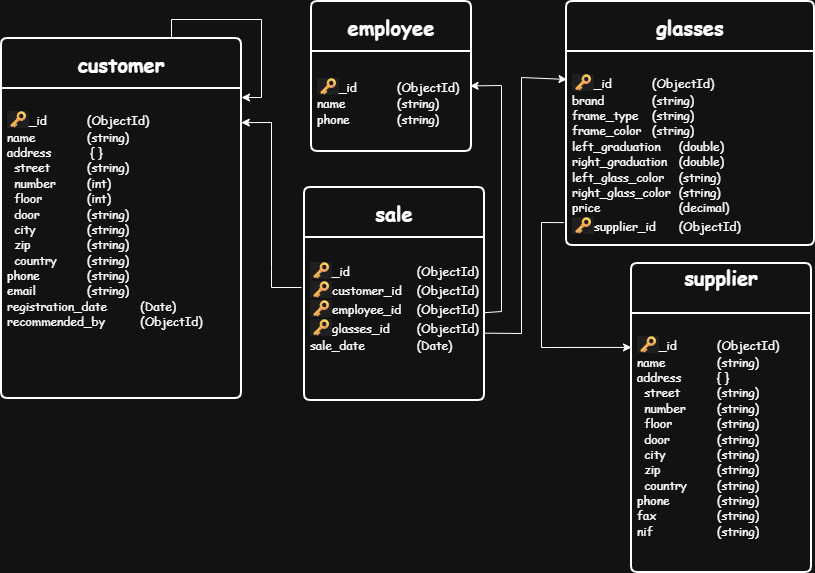

The diagram above was exported from draw.io. Its source (the exported page's mxGraphModel, read from the mxfile embedded in the PNG):
<mxGraphModel dx="1869" dy="626" grid="1" gridSize="10" guides="1" tooltips="1" connect="1" arrows="1" fold="1" page="1" pageScale="1" pageWidth="827" pageHeight="1169" math="0" shadow="0">
  <root>
    <mxCell id="0" />
    <mxCell id="1" parent="0" />
    <mxCell id="nXfGMvE91eVO2wpuIAD6-16" parent="1" style="swimlane;childLayout=stackLayout;horizontal=1;startSize=50;horizontalStack=0;rounded=1;fontSize=14;fontStyle=0;strokeWidth=2;resizeParent=0;resizeLast=1;shadow=0;dashed=0;align=center;arcSize=4;whiteSpace=wrap;html=1;fontFamily=Comic Sans MS;" value="&lt;font style=&quot;font-size: 20px;&quot;&gt;&lt;b&gt;customer&lt;/b&gt;&lt;/font&gt;" vertex="1">
      <mxGeometry height="360" width="240" y="51" as="geometry" />
    </mxCell>
    <mxCell id="nXfGMvE91eVO2wpuIAD6-17" parent="nXfGMvE91eVO2wpuIAD6-16" style="align=left;strokeColor=none;fillColor=none;spacingLeft=4;spacingRight=4;fontSize=12;verticalAlign=top;resizable=0;rotatable=0;part=1;html=1;whiteSpace=wrap;" value="&lt;div&gt;&lt;font face=&quot;Comic Sans MS&quot;&gt;&lt;br&gt;&lt;/font&gt;&lt;/div&gt;&lt;div&gt;&lt;span style=&quot;background-color: rgb(31, 31, 31); color: rgb(230, 232, 240); font-family: &amp;quot;Google Sans&amp;quot;, Arial, sans-serif; font-size: 16px;&quot;&gt;🗝&lt;/span&gt;&lt;font face=&quot;Comic Sans MS&quot;&gt;_id&lt;span style=&quot;white-space: pre;&quot;&gt;&#09;&lt;/span&gt;&lt;span style=&quot;white-space: pre;&quot;&gt;&#09;&lt;/span&gt;(ObjectId)&lt;/font&gt;&lt;/div&gt;&lt;div&gt;&lt;font face=&quot;Comic Sans MS&quot;&gt;name&lt;span style=&quot;white-space: pre;&quot;&gt;&#09;&lt;/span&gt;&lt;span style=&quot;white-space: pre;&quot;&gt;&#09;&lt;/span&gt;(string)&lt;/font&gt;&lt;/div&gt;&lt;div&gt;&lt;font face=&quot;Comic Sans MS&quot;&gt;address&lt;span style=&quot;white-space: pre;&quot;&gt;&#09;&lt;/span&gt;&lt;span style=&quot;white-space: pre;&quot;&gt;&#09;&lt;/span&gt;&amp;nbsp;{ }&lt;/font&gt;&lt;/div&gt;&lt;div&gt;&lt;font face=&quot;Comic Sans MS&quot;&gt;&amp;nbsp; street&lt;span style=&quot;white-space: pre;&quot;&gt;&#09;&lt;/span&gt;&lt;span style=&quot;white-space: pre;&quot;&gt;&#09;&lt;/span&gt;&lt;/font&gt;&lt;span style=&quot;font-family: &amp;quot;Comic Sans MS&amp;quot;; background-color: transparent; color: light-dark(rgb(0, 0, 0), rgb(255, 255, 255));&quot;&gt;(string)&lt;/span&gt;&lt;/div&gt;&lt;div&gt;&lt;font face=&quot;Comic Sans MS&quot;&gt;&amp;nbsp; number&lt;span style=&quot;white-space: pre;&quot;&gt;&#09;&lt;/span&gt;&lt;span style=&quot;white-space: pre;&quot;&gt;&#09;&lt;/span&gt;(int)&lt;/font&gt;&lt;/div&gt;&lt;div&gt;&lt;font face=&quot;Comic Sans MS&quot;&gt;&amp;nbsp; floor&lt;span style=&quot;white-space: pre;&quot;&gt;&#09;&lt;/span&gt;&lt;span style=&quot;white-space: pre;&quot;&gt;&#09;&lt;/span&gt;(int)&lt;/font&gt;&lt;/div&gt;&lt;div&gt;&lt;font face=&quot;Comic Sans MS&quot;&gt;&amp;nbsp; door&lt;span style=&quot;white-space: pre;&quot;&gt;&#09;&lt;/span&gt;&lt;span style=&quot;white-space: pre;&quot;&gt;&#09;&lt;/span&gt;&lt;/font&gt;&lt;span style=&quot;font-family: &amp;quot;Comic Sans MS&amp;quot;; background-color: transparent; color: light-dark(rgb(0, 0, 0), rgb(255, 255, 255));&quot;&gt;(string)&lt;/span&gt;&lt;/div&gt;&lt;div&gt;&lt;font face=&quot;Comic Sans MS&quot;&gt;&amp;nbsp; city&lt;span style=&quot;white-space: pre;&quot;&gt;&#09;&lt;/span&gt;&lt;span style=&quot;white-space: pre;&quot;&gt;&#09;&lt;/span&gt;&lt;/font&gt;&lt;span style=&quot;font-family: &amp;quot;Comic Sans MS&amp;quot;; background-color: transparent; color: light-dark(rgb(0, 0, 0), rgb(255, 255, 255));&quot;&gt;(string)&lt;/span&gt;&lt;/div&gt;&lt;div&gt;&lt;font face=&quot;Comic Sans MS&quot;&gt;&amp;nbsp; zip&lt;span style=&quot;white-space: pre;&quot;&gt;&#09;&lt;/span&gt;&lt;span style=&quot;white-space: pre;&quot;&gt;&#09;&lt;/span&gt;&lt;span style=&quot;white-space: pre;&quot;&gt;&#09;&lt;/span&gt;&lt;/font&gt;&lt;span style=&quot;font-family: &amp;quot;Comic Sans MS&amp;quot;; background-color: transparent; color: light-dark(rgb(0, 0, 0), rgb(255, 255, 255));&quot;&gt;(string)&lt;/span&gt;&lt;/div&gt;&lt;div&gt;&lt;font face=&quot;Comic Sans MS&quot;&gt;&amp;nbsp; country&lt;span style=&quot;white-space: pre;&quot;&gt;&#09;&lt;/span&gt;&lt;span style=&quot;white-space: pre;&quot;&gt;&#09;&lt;/span&gt;&lt;/font&gt;&lt;span style=&quot;font-family: &amp;quot;Comic Sans MS&amp;quot;; background-color: transparent; color: light-dark(rgb(0, 0, 0), rgb(255, 255, 255));&quot;&gt;(string)&lt;/span&gt;&lt;/div&gt;&lt;div&gt;&lt;font face=&quot;Comic Sans MS&quot; style=&quot;background-color: transparent; color: light-dark(rgb(0, 0, 0), rgb(255, 255, 255));&quot;&gt;phone&lt;span style=&quot;white-space: pre;&quot;&gt;&#09;&lt;/span&gt;&lt;span style=&quot;white-space: pre;&quot;&gt;&#09;&lt;/span&gt;&lt;/font&gt;&lt;span style=&quot;background-color: transparent; color: light-dark(rgb(0, 0, 0), rgb(255, 255, 255)); font-family: &amp;quot;Comic Sans MS&amp;quot;;&quot;&gt;(string)&lt;/span&gt;&lt;/div&gt;&lt;div&gt;&lt;font face=&quot;Comic Sans MS&quot;&gt;email&lt;span style=&quot;white-space: pre;&quot;&gt;&#09;&lt;/span&gt;&lt;span style=&quot;white-space: pre;&quot;&gt;&#09;&lt;/span&gt;&lt;/font&gt;&lt;span style=&quot;font-family: &amp;quot;Comic Sans MS&amp;quot;; background-color: transparent; color: light-dark(rgb(0, 0, 0), rgb(255, 255, 255));&quot;&gt;(string)&lt;/span&gt;&lt;/div&gt;&lt;div&gt;&lt;font face=&quot;Comic Sans MS&quot;&gt;registration_date&lt;span style=&quot;white-space: pre;&quot;&gt;&#09;&lt;/span&gt;&lt;span style=&quot;white-space: pre;&quot;&gt;&#09;&lt;/span&gt;(Date)&lt;/font&gt;&lt;/div&gt;&lt;div&gt;&lt;font face=&quot;Comic Sans MS&quot;&gt;recommended_by&lt;span style=&quot;white-space: pre;&quot;&gt;&#09;&lt;/span&gt;&lt;span style=&quot;white-space: pre;&quot;&gt;&#09;&lt;/span&gt;(ObjectId)&lt;/font&gt;&lt;/div&gt;&lt;div&gt;&lt;br&gt;&lt;/div&gt;" vertex="1">
      <mxGeometry height="310" width="240" y="50" as="geometry" />
    </mxCell>
    <mxCell id="nXfGMvE91eVO2wpuIAD6-18" parent="1" style="swimlane;childLayout=stackLayout;horizontal=1;startSize=50;horizontalStack=0;rounded=1;fontSize=20;fontStyle=1;strokeWidth=2;resizeParent=0;resizeLast=1;shadow=0;dashed=0;align=center;arcSize=4;whiteSpace=wrap;html=1;fontFamily=Comic Sans MS;" value="employee" vertex="1">
      <mxGeometry height="150" width="160" x="310" y="14" as="geometry" />
    </mxCell>
    <mxCell id="nXfGMvE91eVO2wpuIAD6-19" parent="nXfGMvE91eVO2wpuIAD6-18" style="align=left;strokeColor=none;fillColor=none;spacingLeft=4;spacingRight=4;fontSize=12;verticalAlign=top;resizable=0;rotatable=0;part=1;html=1;whiteSpace=wrap;" value="&lt;div&gt;&lt;span style=&quot;background-color: rgb(31, 31, 31); color: rgb(230, 232, 240); font-family: &amp;quot;Google Sans&amp;quot;, Arial, sans-serif; font-size: 16px;&quot;&gt;&lt;br&gt;&lt;/span&gt;&lt;/div&gt;&lt;div&gt;&lt;span style=&quot;background-color: rgb(31, 31, 31); color: rgb(230, 232, 240); font-family: &amp;quot;Google Sans&amp;quot;, Arial, sans-serif; font-size: 16px;&quot;&gt;🗝&lt;/span&gt;&lt;font face=&quot;Comic Sans MS&quot; style=&quot;background-color: transparent; color: light-dark(rgb(0, 0, 0), rgb(255, 255, 255));&quot;&gt;_id&lt;span style=&quot;white-space: pre;&quot;&gt;&#09;&lt;/span&gt;&lt;span style=&quot;white-space: pre;&quot;&gt;&#09;&lt;/span&gt;(ObjectId)&lt;/font&gt;&lt;/div&gt;&lt;div&gt;&lt;font face=&quot;Comic Sans MS&quot;&gt;name&lt;span style=&quot;white-space: pre;&quot;&gt;&#09;&lt;/span&gt;&lt;span style=&quot;white-space: pre;&quot;&gt;&#09;&lt;/span&gt;&lt;/font&gt;&lt;span style=&quot;font-family: &amp;quot;Comic Sans MS&amp;quot;; background-color: transparent; color: light-dark(rgb(0, 0, 0), rgb(255, 255, 255));&quot;&gt;(string)&lt;/span&gt;&lt;/div&gt;&lt;div&gt;&lt;font face=&quot;Comic Sans MS&quot;&gt;phone&lt;span style=&quot;white-space: pre;&quot;&gt;&#09;&lt;/span&gt;&lt;span style=&quot;white-space: pre;&quot;&gt;&#09;&lt;/span&gt;&lt;/font&gt;&lt;span style=&quot;font-family: &amp;quot;Comic Sans MS&amp;quot;; background-color: transparent; color: light-dark(rgb(0, 0, 0), rgb(255, 255, 255));&quot;&gt;(string)&lt;/span&gt;&lt;/div&gt;&lt;div&gt;&lt;br&gt;&lt;/div&gt;" vertex="1">
      <mxGeometry height="100" width="160" y="50" as="geometry" />
    </mxCell>
    <mxCell id="nXfGMvE91eVO2wpuIAD6-20" parent="1" style="swimlane;childLayout=stackLayout;horizontal=1;startSize=50;horizontalStack=0;rounded=1;fontSize=20;fontStyle=1;strokeWidth=2;resizeParent=0;resizeLast=1;shadow=0;dashed=0;align=center;arcSize=4;whiteSpace=wrap;html=1;fontFamily=Comic Sans MS;" value="sale" vertex="1">
      <mxGeometry height="213" width="180" x="303" y="200" as="geometry" />
    </mxCell>
    <mxCell id="nXfGMvE91eVO2wpuIAD6-21" parent="nXfGMvE91eVO2wpuIAD6-20" style="align=left;strokeColor=none;fillColor=none;spacingLeft=4;spacingRight=4;fontSize=12;verticalAlign=top;resizable=0;rotatable=0;part=1;html=1;whiteSpace=wrap;" value="&lt;div&gt;&lt;font face=&quot;Comic Sans MS&quot; style=&quot;font-size: 14px;&quot;&gt;&lt;br&gt;&lt;/font&gt;&lt;/div&gt;&lt;div&gt;&lt;span style=&quot;background-color: rgb(31, 31, 31); color: rgb(230, 232, 240); font-family: &amp;quot;Google Sans&amp;quot;, Arial, sans-serif; font-size: 16px;&quot;&gt;🗝&lt;/span&gt;&lt;font face=&quot;Comic Sans MS&quot;&gt;_id&lt;span style=&quot;white-space: pre;&quot;&gt;&#09;&lt;/span&gt;&lt;span style=&quot;white-space: pre;&quot;&gt;&#09;&lt;/span&gt;&lt;span style=&quot;white-space: pre;&quot;&gt;&#09;&lt;/span&gt;(ObjectId)&lt;/font&gt;&lt;/div&gt;&lt;div&gt;&lt;span style=&quot;background-color: rgb(31, 31, 31); color: rgb(230, 232, 240); font-family: &amp;quot;Google Sans&amp;quot;, Arial, sans-serif; font-size: 16px;&quot;&gt;🗝&lt;/span&gt;&lt;font face=&quot;Comic Sans MS&quot;&gt;customer_id&lt;span style=&quot;white-space: pre;&quot;&gt;&#09;&lt;/span&gt;(ObjectId)&lt;/font&gt;&lt;/div&gt;&lt;div&gt;&lt;span style=&quot;background-color: rgb(31, 31, 31); color: rgb(230, 232, 240); font-family: &amp;quot;Google Sans&amp;quot;, Arial, sans-serif; font-size: 16px;&quot;&gt;🗝&lt;/span&gt;&lt;font face=&quot;Comic Sans MS&quot;&gt;employee_id&lt;span style=&quot;white-space: pre;&quot;&gt;&#09;&lt;/span&gt;(ObjectId)&lt;/font&gt;&lt;/div&gt;&lt;div&gt;&lt;span style=&quot;background-color: rgb(31, 31, 31); color: rgb(230, 232, 240); font-family: &amp;quot;Google Sans&amp;quot;, Arial, sans-serif; font-size: 16px;&quot;&gt;🗝&lt;/span&gt;&lt;font face=&quot;Comic Sans MS&quot;&gt;glasses_id&lt;span style=&quot;white-space: pre;&quot;&gt;&#09;&lt;/span&gt;(ObjectId)&lt;/font&gt;&lt;/div&gt;&lt;div&gt;&lt;font face=&quot;Comic Sans MS&quot;&gt;sale_date&lt;span style=&quot;white-space: pre;&quot;&gt;&#09;&lt;/span&gt;&lt;span style=&quot;white-space: pre;&quot;&gt;&#09;&lt;/span&gt;(Date)&lt;/font&gt;&lt;/div&gt;&lt;div&gt;&lt;br&gt;&lt;/div&gt;" vertex="1">
      <mxGeometry height="163" width="180" y="50" as="geometry" />
    </mxCell>
    <mxCell id="nXfGMvE91eVO2wpuIAD6-22" parent="1" style="swimlane;childLayout=stackLayout;horizontal=1;startSize=50;horizontalStack=0;rounded=1;fontSize=20;fontStyle=1;strokeWidth=2;resizeParent=0;resizeLast=1;shadow=0;dashed=0;align=center;arcSize=4;whiteSpace=wrap;html=1;fontFamily=Comic Sans MS;" value="supplier&lt;div&gt;&lt;br&gt;&lt;/div&gt;" vertex="1">
      <mxGeometry height="309" width="180" x="630" y="276" as="geometry" />
    </mxCell>
    <mxCell id="nXfGMvE91eVO2wpuIAD6-23" parent="nXfGMvE91eVO2wpuIAD6-22" style="align=left;strokeColor=none;fillColor=none;spacingLeft=4;spacingRight=4;fontSize=12;verticalAlign=top;resizable=0;rotatable=0;part=1;html=1;whiteSpace=wrap;" value="&lt;div&gt;&lt;font face=&quot;Comic Sans MS&quot;&gt;&lt;br&gt;&lt;/font&gt;&lt;/div&gt;&lt;div&gt;&lt;span style=&quot;background-color: rgb(31, 31, 31); color: rgb(230, 232, 240); font-family: &amp;quot;Google Sans&amp;quot;, Arial, sans-serif; font-size: 16px;&quot;&gt;🗝&lt;/span&gt;&lt;font face=&quot;Comic Sans MS&quot;&gt;_id&lt;span style=&quot;white-space: pre;&quot;&gt;&#09;&lt;/span&gt;&lt;span style=&quot;white-space: pre;&quot;&gt;&#09;&lt;/span&gt;(ObjectId)&lt;/font&gt;&lt;/div&gt;&lt;div&gt;&lt;font face=&quot;Comic Sans MS&quot;&gt;name&lt;span style=&quot;white-space: pre;&quot;&gt;&#09;&lt;/span&gt;&lt;span style=&quot;white-space: pre;&quot;&gt;&#09;&lt;/span&gt;&lt;/font&gt;&lt;span style=&quot;font-family: &amp;quot;Comic Sans MS&amp;quot;; background-color: transparent; color: light-dark(rgb(0, 0, 0), rgb(255, 255, 255));&quot;&gt;(string)&lt;/span&gt;&lt;/div&gt;&lt;div&gt;&lt;font face=&quot;Comic Sans MS&quot;&gt;address&lt;span style=&quot;white-space: pre;&quot;&gt;&#09;&lt;/span&gt;&lt;span style=&quot;white-space: pre;&quot;&gt;&#09;&lt;/span&gt;{ }&lt;/font&gt;&lt;/div&gt;&lt;div&gt;&lt;font face=&quot;Comic Sans MS&quot;&gt;&amp;nbsp; street&lt;span style=&quot;white-space: pre;&quot;&gt;&#09;&lt;/span&gt;&lt;span style=&quot;white-space: pre;&quot;&gt;&#09;&lt;/span&gt;&lt;/font&gt;&lt;span style=&quot;font-family: &amp;quot;Comic Sans MS&amp;quot;; background-color: transparent; color: light-dark(rgb(0, 0, 0), rgb(255, 255, 255));&quot;&gt;(string)&lt;/span&gt;&lt;/div&gt;&lt;div&gt;&lt;font face=&quot;Comic Sans MS&quot;&gt;&amp;nbsp; number&lt;span style=&quot;white-space: pre;&quot;&gt;&#09;&lt;/span&gt;&lt;span style=&quot;white-space: pre;&quot;&gt;&#09;&lt;/span&gt;&lt;/font&gt;&lt;span style=&quot;font-family: &amp;quot;Comic Sans MS&amp;quot;; background-color: transparent; color: light-dark(rgb(0, 0, 0), rgb(255, 255, 255));&quot;&gt;(string)&lt;/span&gt;&lt;/div&gt;&lt;div&gt;&lt;font face=&quot;Comic Sans MS&quot;&gt;&amp;nbsp; floor&lt;span style=&quot;white-space: pre;&quot;&gt;&#09;&lt;/span&gt;&lt;span style=&quot;white-space: pre;&quot;&gt;&#09;&lt;/span&gt;&lt;/font&gt;&lt;span style=&quot;font-family: &amp;quot;Comic Sans MS&amp;quot;; background-color: transparent; color: light-dark(rgb(0, 0, 0), rgb(255, 255, 255));&quot;&gt;(string)&lt;/span&gt;&lt;/div&gt;&lt;div&gt;&lt;font face=&quot;Comic Sans MS&quot;&gt;&amp;nbsp; door&lt;span style=&quot;white-space: pre;&quot;&gt;&#09;&lt;/span&gt;&lt;span style=&quot;white-space: pre;&quot;&gt;&#09;&lt;/span&gt;&lt;/font&gt;&lt;span style=&quot;font-family: &amp;quot;Comic Sans MS&amp;quot;; background-color: transparent; color: light-dark(rgb(0, 0, 0), rgb(255, 255, 255));&quot;&gt;(string)&lt;/span&gt;&lt;/div&gt;&lt;div&gt;&lt;font face=&quot;Comic Sans MS&quot;&gt;&amp;nbsp; city&lt;span style=&quot;white-space: pre;&quot;&gt;&#09;&lt;/span&gt;&lt;span style=&quot;white-space: pre;&quot;&gt;&#09;&lt;/span&gt;&lt;/font&gt;&lt;span style=&quot;font-family: &amp;quot;Comic Sans MS&amp;quot;; background-color: transparent; color: light-dark(rgb(0, 0, 0), rgb(255, 255, 255));&quot;&gt;(string)&lt;/span&gt;&lt;/div&gt;&lt;div&gt;&lt;font face=&quot;Comic Sans MS&quot;&gt;&amp;nbsp; zip&lt;span style=&quot;white-space: pre;&quot;&gt;&#09;&lt;/span&gt;&lt;span style=&quot;white-space: pre;&quot;&gt;&#09;&lt;/span&gt;&lt;span style=&quot;white-space: pre;&quot;&gt;&#09;&lt;/span&gt;&lt;/font&gt;&lt;span style=&quot;font-family: &amp;quot;Comic Sans MS&amp;quot;; background-color: transparent; color: light-dark(rgb(0, 0, 0), rgb(255, 255, 255));&quot;&gt;(string)&lt;/span&gt;&lt;/div&gt;&lt;div&gt;&lt;font face=&quot;Comic Sans MS&quot;&gt;&amp;nbsp; country&lt;span style=&quot;white-space: pre;&quot;&gt;&#09;&lt;/span&gt;&lt;span style=&quot;white-space: pre;&quot;&gt;&#09;&lt;/span&gt;&lt;/font&gt;&lt;span style=&quot;font-family: &amp;quot;Comic Sans MS&amp;quot;; background-color: transparent; color: light-dark(rgb(0, 0, 0), rgb(255, 255, 255));&quot;&gt;(string)&lt;/span&gt;&lt;/div&gt;&lt;div&gt;&lt;font face=&quot;Comic Sans MS&quot; style=&quot;background-color: transparent; color: light-dark(rgb(0, 0, 0), rgb(255, 255, 255));&quot;&gt;phone&lt;span style=&quot;white-space: pre;&quot;&gt;&#09;&lt;/span&gt;&lt;span style=&quot;white-space: pre;&quot;&gt;&#09;&lt;/span&gt;&lt;/font&gt;&lt;span style=&quot;background-color: transparent; color: light-dark(rgb(0, 0, 0), rgb(255, 255, 255)); font-family: &amp;quot;Comic Sans MS&amp;quot;;&quot;&gt;(string)&lt;/span&gt;&lt;/div&gt;&lt;div&gt;&lt;font face=&quot;Comic Sans MS&quot;&gt;fax&lt;span style=&quot;white-space: pre;&quot;&gt;&#09;&lt;/span&gt;&lt;span style=&quot;white-space: pre;&quot;&gt;&#09;&lt;/span&gt;&lt;span style=&quot;white-space: pre;&quot;&gt;&#09;&lt;/span&gt;&lt;/font&gt;&lt;span style=&quot;font-family: &amp;quot;Comic Sans MS&amp;quot;; background-color: transparent; color: light-dark(rgb(0, 0, 0), rgb(255, 255, 255));&quot;&gt;(string)&lt;/span&gt;&lt;/div&gt;&lt;div&gt;&lt;font face=&quot;Comic Sans MS&quot;&gt;nif&lt;span style=&quot;white-space: pre;&quot;&gt;&#09;&lt;/span&gt;&lt;span style=&quot;white-space: pre;&quot;&gt;&#09;&lt;/span&gt;&lt;span style=&quot;white-space: pre;&quot;&gt;&#09;&lt;/span&gt;&lt;/font&gt;&lt;span style=&quot;font-family: &amp;quot;Comic Sans MS&amp;quot;; background-color: transparent; color: light-dark(rgb(0, 0, 0), rgb(255, 255, 255));&quot;&gt;(string)&lt;/span&gt;&lt;/div&gt;&lt;div&gt;&lt;br&gt;&lt;/div&gt;" vertex="1">
      <mxGeometry height="259" width="180" y="50" as="geometry" />
    </mxCell>
    <mxCell id="nXfGMvE91eVO2wpuIAD6-24" parent="1" style="swimlane;childLayout=stackLayout;horizontal=1;startSize=50;horizontalStack=0;rounded=1;fontSize=20;fontStyle=1;strokeWidth=2;resizeParent=0;resizeLast=1;shadow=0;dashed=0;align=center;arcSize=4;whiteSpace=wrap;html=1;fontFamily=Comic Sans MS;" value="glasses" vertex="1">
      <mxGeometry height="244" width="248" x="565" y="14" as="geometry" />
    </mxCell>
    <mxCell id="nXfGMvE91eVO2wpuIAD6-25" parent="nXfGMvE91eVO2wpuIAD6-24" style="align=left;strokeColor=none;fillColor=none;spacingLeft=4;spacingRight=4;fontSize=12;verticalAlign=top;resizable=0;rotatable=0;part=1;html=1;whiteSpace=wrap;" value="&lt;div&gt;&lt;font face=&quot;Comic Sans MS&quot;&gt;&lt;br&gt;&lt;/font&gt;&lt;/div&gt;&lt;div&gt;&lt;span style=&quot;background-color: rgb(31, 31, 31); color: rgb(230, 232, 240); font-family: &amp;quot;Google Sans&amp;quot;, Arial, sans-serif; font-size: 16px;&quot;&gt;🗝&lt;/span&gt;&lt;font face=&quot;Comic Sans MS&quot;&gt;_id&lt;span style=&quot;white-space: pre;&quot;&gt;&#09;&lt;/span&gt;&lt;span style=&quot;white-space: pre;&quot;&gt;&#09;&lt;/span&gt;(ObjectId)&lt;/font&gt;&lt;/div&gt;&lt;div&gt;&lt;font face=&quot;Comic Sans MS&quot;&gt;brand&lt;span style=&quot;white-space: pre;&quot;&gt;&#09;&lt;/span&gt;&lt;span style=&quot;white-space: pre;&quot;&gt;&#09;&lt;/span&gt;&lt;/font&gt;&lt;span style=&quot;font-family: &amp;quot;Comic Sans MS&amp;quot;; background-color: transparent; color: light-dark(rgb(0, 0, 0), rgb(255, 255, 255));&quot;&gt;(string)&lt;/span&gt;&lt;/div&gt;&lt;div&gt;&lt;font face=&quot;Comic Sans MS&quot;&gt;frame_type&lt;span style=&quot;white-space: pre;&quot;&gt;&#09;&lt;/span&gt;(string)&lt;/font&gt;&lt;/div&gt;&lt;div&gt;&lt;font face=&quot;Comic Sans MS&quot;&gt;frame_color&lt;span style=&quot;white-space: pre;&quot;&gt;&#09;&lt;/span&gt;&lt;/font&gt;&lt;span style=&quot;font-family: &amp;quot;Comic Sans MS&amp;quot;; background-color: transparent; color: light-dark(rgb(0, 0, 0), rgb(255, 255, 255));&quot;&gt;(string)&lt;/span&gt;&lt;/div&gt;&lt;div&gt;&lt;font face=&quot;Comic Sans MS&quot;&gt;left_graduation&lt;span style=&quot;white-space: pre;&quot;&gt;&#09;&lt;/span&gt;(double)&lt;/font&gt;&lt;/div&gt;&lt;div&gt;&lt;font face=&quot;Comic Sans MS&quot;&gt;right_graduation&lt;span style=&quot;white-space: pre;&quot;&gt;&#09;&lt;/span&gt;(double)&lt;/font&gt;&lt;/div&gt;&lt;div&gt;&lt;font face=&quot;Comic Sans MS&quot;&gt;left_glass_color&lt;span style=&quot;white-space: pre;&quot;&gt;&#09;&lt;/span&gt;&lt;/font&gt;&lt;span style=&quot;font-family: &amp;quot;Comic Sans MS&amp;quot;; background-color: transparent; color: light-dark(rgb(0, 0, 0), rgb(255, 255, 255));&quot;&gt;(string)&lt;/span&gt;&lt;/div&gt;&lt;div&gt;&lt;font face=&quot;Comic Sans MS&quot;&gt;right_glass_color&lt;span style=&quot;white-space: pre;&quot;&gt;&#09;&lt;/span&gt;&lt;/font&gt;&lt;span style=&quot;font-family: &amp;quot;Comic Sans MS&amp;quot;; background-color: transparent; color: light-dark(rgb(0, 0, 0), rgb(255, 255, 255));&quot;&gt;(string)&lt;/span&gt;&lt;/div&gt;&lt;div&gt;&lt;font face=&quot;Comic Sans MS&quot;&gt;price&lt;span style=&quot;white-space: pre;&quot;&gt;&#09;&lt;/span&gt;&lt;span style=&quot;white-space: pre;&quot;&gt;&#09;&lt;/span&gt;&lt;span style=&quot;white-space: pre;&quot;&gt;&#09;&lt;/span&gt;(decimal)&lt;/font&gt;&lt;/div&gt;&lt;div&gt;&lt;span style=&quot;background-color: rgb(31, 31, 31); color: rgb(230, 232, 240); font-family: &amp;quot;Google Sans&amp;quot;, Arial, sans-serif; font-size: 16px;&quot;&gt;🗝&lt;/span&gt;&lt;font face=&quot;Comic Sans MS&quot;&gt;supplier_id&lt;span style=&quot;white-space: pre;&quot;&gt;&#09;&lt;/span&gt;(ObjectId)&lt;/font&gt;&lt;/div&gt;&lt;div&gt;&lt;br&gt;&lt;/div&gt;" vertex="1">
      <mxGeometry height="194" width="248" y="50" as="geometry" />
    </mxCell>
    <mxCell id="nXfGMvE91eVO2wpuIAD6-48" edge="1" parent="1" source="nXfGMvE91eVO2wpuIAD6-25" style="endArrow=classic;html=1;rounded=0;entryX=0;entryY=0.131;entryDx=0;entryDy=0;entryPerimeter=0;exitX=-0.011;exitY=0.882;exitDx=0;exitDy=0;exitPerimeter=0;" target="nXfGMvE91eVO2wpuIAD6-23" value="">
      <mxGeometry height="50" relative="1" width="50" as="geometry">
        <Array as="points">
          <mxPoint x="540" y="235" />
          <mxPoint x="540" y="360" />
        </Array>
        <mxPoint x="550" y="240" as="sourcePoint" />
        <mxPoint x="550" y="310" as="targetPoint" />
      </mxGeometry>
    </mxCell>
    <mxCell id="nXfGMvE91eVO2wpuIAD6-49" edge="1" parent="1" style="endArrow=classic;html=1;rounded=0;entryX=0.999;entryY=0.11;entryDx=0;entryDy=0;entryPerimeter=0;" target="nXfGMvE91eVO2wpuIAD6-17" value="">
      <mxGeometry height="50" relative="1" width="50" as="geometry">
        <Array as="points">
          <mxPoint x="270" y="300" />
          <mxPoint x="270" y="280" />
          <mxPoint x="270" y="135" />
        </Array>
        <mxPoint x="300" y="300" as="sourcePoint" />
        <mxPoint x="270" y="130" as="targetPoint" />
      </mxGeometry>
    </mxCell>
    <mxCell id="nXfGMvE91eVO2wpuIAD6-52" edge="1" parent="1" style="endArrow=classic;html=1;rounded=0;" value="">
      <mxGeometry height="50" relative="1" width="50" as="geometry">
        <Array as="points">
          <mxPoint x="170" y="32" />
          <mxPoint x="260" y="32" />
          <mxPoint x="260" y="110" />
        </Array>
        <mxPoint x="170" y="50" as="sourcePoint" />
        <mxPoint x="240" y="110" as="targetPoint" />
      </mxGeometry>
    </mxCell>
    <mxCell id="nXfGMvE91eVO2wpuIAD6-58" edge="1" parent="1" source="nXfGMvE91eVO2wpuIAD6-21" style="endArrow=classic;html=1;rounded=0;entryX=0.991;entryY=0.344;entryDx=0;entryDy=0;entryPerimeter=0;" target="nXfGMvE91eVO2wpuIAD6-19" value="">
      <mxGeometry height="50" relative="1" width="50" as="geometry">
        <Array as="points">
          <mxPoint x="500" y="324" />
          <mxPoint x="500" y="98" />
        </Array>
        <mxPoint x="500" y="360" as="sourcePoint" />
        <mxPoint x="500" y="90" as="targetPoint" />
      </mxGeometry>
    </mxCell>
    <mxCell id="nXfGMvE91eVO2wpuIAD6-59" edge="1" parent="1" source="nXfGMvE91eVO2wpuIAD6-21" style="endArrow=classic;html=1;rounded=0;entryX=0.002;entryY=0.144;entryDx=0;entryDy=0;entryPerimeter=0;exitX=1.004;exitY=0.587;exitDx=0;exitDy=0;exitPerimeter=0;" target="nXfGMvE91eVO2wpuIAD6-25" value="">
      <mxGeometry height="50" relative="1" width="50" as="geometry">
        <Array as="points">
          <mxPoint x="520" y="346" />
          <mxPoint x="520" y="90" />
        </Array>
        <mxPoint x="500" y="360" as="sourcePoint" />
        <mxPoint x="560" y="90" as="targetPoint" />
      </mxGeometry>
    </mxCell>
  </root>
</mxGraphModel>